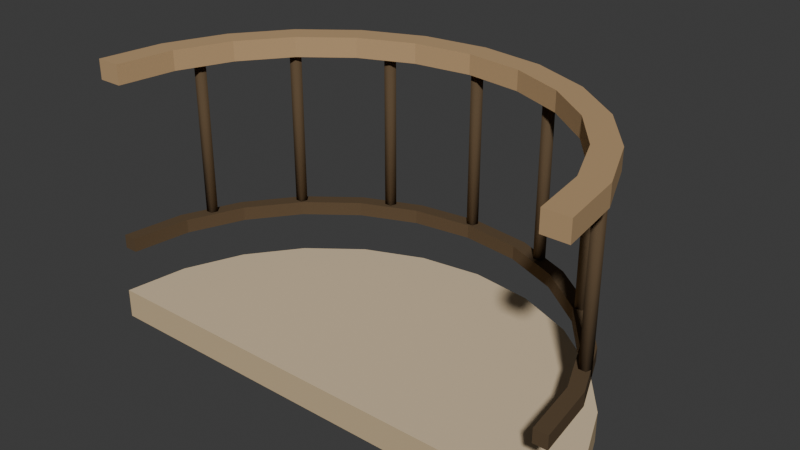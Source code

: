 # Source: lookout_semicircle_2m.blend  (saved by Blender 5.2.45; exported with 4.5.12 LTS)
import bpy
from mathutils import Matrix  # noqa: F401  (used for matrix-valued properties, if any)

bpy.ops.wm.read_factory_settings(use_empty=True)
scene = bpy.context.scene
scene.name = 'Scene'

# ---- collections
col_collection = bpy.data.collections.new('Collection'); scene.collection.children.link(col_collection)

# ---- materials (node trees are filled in below, after node groups)
mat_stone_shade = bpy.data.materials.new('stone_shade')
mat_stone_shade.diffuse_color = (0.5029, 0.3864, 0.2195, 1.0)
mat_stone_light = bpy.data.materials.new('stone_light')
mat_stone_light.diffuse_color = (0.6939, 0.552, 0.3663, 1.0)
mat_stone = bpy.data.materials.new('stone')
mat_stone.diffuse_color = (0.5972, 0.4564, 0.2747, 1.0)
mat_wood_light_002 = bpy.data.materials.new('wood_light.002')
mat_wood_light_002.diffuse_color = (0.4793, 0.3185, 0.1683, 1.0)
mat_metal_002 = bpy.data.materials.new('metal.002')
mat_metal_002.diffuse_color = (0.1095, 0.07227, 0.03955, 1.0)

# ---- material node trees
mat_stone_shade.use_nodes = True; mat_stone_shade.node_tree.nodes.clear()
_N = mat_stone_shade.node_tree.nodes; _L = mat_stone_shade.node_tree.links
n0 = _N.new('ShaderNodeBsdfPrincipled'); n0.name = 'Principled BSDF'; n0.location = (-200, 100)
n0.inputs[0].default_value = (0.5029, 0.3864, 0.2195, 1.0)
n0.inputs[2].default_value = 0.94
n0.inputs[10].default_value = 0.005
n0.inputs[13].default_value = 0.15
n1 = _N.new('ShaderNodeOutputMaterial'); n1.name = 'Material Output'; n1.location = (200, 100)
_L.new(n0.outputs[0], n1.inputs[0])
n1.is_active_output = True
mat_stone_light.use_nodes = True; mat_stone_light.node_tree.nodes.clear()
_N = mat_stone_light.node_tree.nodes; _L = mat_stone_light.node_tree.links
n0 = _N.new('ShaderNodeBsdfPrincipled'); n0.name = 'Principled BSDF'; n0.location = (-200, 100)
n0.inputs[0].default_value = (0.6939, 0.552, 0.3663, 1.0)
n0.inputs[2].default_value = 0.94
n0.inputs[10].default_value = 0.005
n0.inputs[13].default_value = 0.15
n1 = _N.new('ShaderNodeOutputMaterial'); n1.name = 'Material Output'; n1.location = (200, 100)
_L.new(n0.outputs[0], n1.inputs[0])
n1.is_active_output = True
mat_stone.use_nodes = True; mat_stone.node_tree.nodes.clear()
_N = mat_stone.node_tree.nodes; _L = mat_stone.node_tree.links
n0 = _N.new('ShaderNodeBsdfPrincipled'); n0.name = 'Principled BSDF'; n0.location = (-200, 100)
n0.inputs[0].default_value = (0.5972, 0.4564, 0.2747, 1.0)
n0.inputs[2].default_value = 0.94
n0.inputs[10].default_value = 0.005
n0.inputs[13].default_value = 0.15
n1 = _N.new('ShaderNodeOutputMaterial'); n1.name = 'Material Output'; n1.location = (200, 100)
_L.new(n0.outputs[0], n1.inputs[0])
n1.is_active_output = True
mat_wood_light_002.use_nodes = True; mat_wood_light_002.node_tree.nodes.clear()
_N = mat_wood_light_002.node_tree.nodes; _L = mat_wood_light_002.node_tree.links
n0 = _N.new('ShaderNodeBsdfPrincipled'); n0.name = 'Principled BSDF'; n0.location = (-200, 100)
n0.inputs[0].default_value = (0.4793, 0.3185, 0.1683, 1.0)
n0.inputs[2].default_value = 0.94
n0.inputs[10].default_value = 0.005
n0.inputs[13].default_value = 0.15
n1 = _N.new('ShaderNodeOutputMaterial'); n1.name = 'Material Output'; n1.location = (200, 100)
_L.new(n0.outputs[0], n1.inputs[0])
n1.is_active_output = True
mat_metal_002.use_nodes = True; mat_metal_002.node_tree.nodes.clear()
_N = mat_metal_002.node_tree.nodes; _L = mat_metal_002.node_tree.links
n0 = _N.new('ShaderNodeBsdfPrincipled'); n0.name = 'Principled BSDF'; n0.location = (-200, 100)
n0.inputs[0].default_value = (0.1095, 0.07227, 0.03955, 1.0)
n0.inputs[2].default_value = 0.94
n0.inputs[10].default_value = 0.005
n0.inputs[13].default_value = 0.15
n1 = _N.new('ShaderNodeOutputMaterial'); n1.name = 'Material Output'; n1.location = (200, 100)
_L.new(n0.outputs[0], n1.inputs[0])
n1.is_active_output = True

# ---- world
world_world = bpy.data.worlds.new('World'); scene.world = world_world
world_world.use_nodes = True; world_world.node_tree.nodes.clear()
_N = world_world.node_tree.nodes; _L = world_world.node_tree.links
n0 = _N.new('ShaderNodeOutputWorld'); n0.name = 'World Output'; n0.location = (200, 100)
n1 = _N.new('ShaderNodeBackground'); n1.name = 'Background'; n1.location = (-200, 100)
n1.inputs[0].default_value = (0.05088, 0.05088, 0.05088, 1.0)
_L.new(n1.outputs[0], n0.inputs[0])
n0.is_active_output = True
world_world.color = (0.05088, 0.05088, 0.05088)
world_world.sun_shadow_jitter_overblur = 0.0

# ---- meshes
me_semicircular_limestone_deck = bpy.data.meshes.new('Semicircular limestone deck')
me_semicircular_limestone_deck.from_pydata([(1.0, 0.0, 0.0), (0.9659, 0.2588, 0.0), (0.866, 0.5, 0.0), (0.7071, 0.7071, 0.0), (0.5, 0.866, 0.0), (0.2588, 0.9659, 0.0), (6.123e-17, 1.0, 0.0), (-0.2588, 0.9659, 0.0), (-0.5, 0.866, 0.0), (-0.7071, 0.7071, 0.0), (-0.866, 0.5, 0.0), (-0.9659, 0.2588, 0.0), (-1.0, 1.225e-16, 0.0), (1.0, 0.0, 0.12), (0.9659, 0.2588, 0.12), (0.866, 0.5, 0.12), (0.7071, 0.7071, 0.12), (0.5, 0.866, 0.12), (0.2588, 0.9659, 0.12), (6.123e-17, 1.0, 0.12), (-0.2588, 0.9659, 0.12), (-0.5, 0.866, 0.12), (-0.7071, 0.7071, 0.12), (-0.866, 0.5, 0.12), (-0.9659, 0.2588, 0.12), (-1.0, 1.225e-16, 0.12)], [], [(12, 11, 10, 9, 8, 7, 6, 5, 4, 3, 2, 1, 0), (13, 14, 15, 16, 17, 18, 19, 20, 21, 22, 23, 24, 25), (0, 1, 14, 13), (1, 2, 15, 14), (2, 3, 16, 15), (3, 4, 17, 16), (4, 5, 18, 17), (5, 6, 19, 18), (6, 7, 20, 19), (7, 8, 21, 20), (8, 9, 22, 21), (9, 10, 23, 22), (10, 11, 24, 23), (11, 12, 25, 24), (12, 0, 13, 25)])
me_semicircular_limestone_deck.polygons.foreach_set('material_index', [0, 1, 2, 2, 2, 2, 2, 2, 2, 2, 2, 2, 2, 2, 2])
me_semicircular_limestone_deck.materials.append(mat_stone_shade)
me_semicircular_limestone_deck.materials.append(mat_stone_light)
me_semicircular_limestone_deck.materials.append(mat_stone)
me_semicircular_limestone_deck.update()
me_curved_wood_panorama_handrail = bpy.data.meshes.new('Curved wood panorama handrail')
me_curved_wood_panorama_handrail.from_pydata([(0.9, 0.0, 1.01), (0.8693, 0.2329, 1.01), (0.7794, 0.45, 1.01), (0.6364, 0.6364, 1.01), (0.45, 0.7794, 1.01), (0.2329, 0.8693, 1.01), (5.511e-17, 0.9, 1.01), (-0.2329, 0.8693, 1.01), (-0.45, 0.7794, 1.01), (-0.6364, 0.6364, 1.01), (-0.7794, 0.45, 1.01), (-0.8693, 0.2329, 1.01), (-0.9, 1.102e-16, 1.01), (1.0, 0.0, 1.01), (0.9659, 0.2588, 1.01), (0.866, 0.5, 1.01), (0.7071, 0.7071, 1.01), (0.5, 0.866, 1.01), (0.2588, 0.9659, 1.01), (6.123e-17, 1.0, 1.01), (-0.2588, 0.9659, 1.01), (-0.5, 0.866, 1.01), (-0.7071, 0.7071, 1.01), (-0.866, 0.5, 1.01), (-0.9659, 0.2588, 1.01), (-1.0, 1.225e-16, 1.01), (0.9, 0.0, 1.09), (0.8693, 0.2329, 1.09), (0.7794, 0.45, 1.09), (0.6364, 0.6364, 1.09), (0.45, 0.7794, 1.09), (0.2329, 0.8693, 1.09), (5.511e-17, 0.9, 1.09), (-0.2329, 0.8693, 1.09), (-0.45, 0.7794, 1.09), (-0.6364, 0.6364, 1.09), (-0.7794, 0.45, 1.09), (-0.8693, 0.2329, 1.09), (-0.9, 1.102e-16, 1.09), (1.0, 0.0, 1.09), (0.9659, 0.2588, 1.09), (0.866, 0.5, 1.09), (0.7071, 0.7071, 1.09), (0.5, 0.866, 1.09), (0.2588, 0.9659, 1.09), (6.123e-17, 1.0, 1.09), (-0.2588, 0.9659, 1.09), (-0.5, 0.866, 1.09), (-0.7071, 0.7071, 1.09), (-0.866, 0.5, 1.09), (-0.9659, 0.2588, 1.09), (-1.0, 1.225e-16, 1.09)], [], [(0, 1, 14, 13), (13, 14, 40, 39), (39, 40, 27, 26), (26, 27, 1, 0), (1, 2, 15, 14), (14, 15, 41, 40), (40, 41, 28, 27), (27, 28, 2, 1), (2, 3, 16, 15), (15, 16, 42, 41), (41, 42, 29, 28), (28, 29, 3, 2), (3, 4, 17, 16), (16, 17, 43, 42), (42, 43, 30, 29), (29, 30, 4, 3), (4, 5, 18, 17), (17, 18, 44, 43), (43, 44, 31, 30), (30, 31, 5, 4), (5, 6, 19, 18), (18, 19, 45, 44), (44, 45, 32, 31), (31, 32, 6, 5), (6, 7, 20, 19), (19, 20, 46, 45), (45, 46, 33, 32), (32, 33, 7, 6), (7, 8, 21, 20), (20, 21, 47, 46), (46, 47, 34, 33), (33, 34, 8, 7), (8, 9, 22, 21), (21, 22, 48, 47), (47, 48, 35, 34), (34, 35, 9, 8), (9, 10, 23, 22), (22, 23, 49, 48), (48, 49, 36, 35), (35, 36, 10, 9), (10, 11, 24, 23), (23, 24, 50, 49), (49, 50, 37, 36), (36, 37, 11, 10), (11, 12, 25, 24), (24, 25, 51, 50), (50, 51, 38, 37), (37, 38, 12, 11), (0, 13, 39, 26), (12, 38, 51, 25)])
me_curved_wood_panorama_handrail.materials.append(mat_wood_light_002)
me_curved_wood_panorama_handrail.update()
me_curved_dark_lower_rail = bpy.data.meshes.new('Curved dark lower rail')
me_curved_dark_lower_rail.from_pydata([(0.922, 0.0, 0.322), (0.8906, 0.2386, 0.322), (0.7985, 0.461, 0.322), (0.652, 0.652, 0.322), (0.461, 0.7985, 0.322), (0.2386, 0.8906, 0.322), (5.646e-17, 0.922, 0.322), (-0.2386, 0.8906, 0.322), (-0.461, 0.7985, 0.322), (-0.652, 0.652, 0.322), (-0.7985, 0.461, 0.322), (-0.8906, 0.2386, 0.322), (-0.922, 1.129e-16, 0.322), (0.978, 0.0, 0.322), (0.9447, 0.2531, 0.322), (0.847, 0.489, 0.322), (0.6916, 0.6916, 0.322), (0.489, 0.847, 0.322), (0.2531, 0.9447, 0.322), (5.989e-17, 0.978, 0.322), (-0.2531, 0.9447, 0.322), (-0.489, 0.847, 0.322), (-0.6916, 0.6916, 0.322), (-0.847, 0.489, 0.322), (-0.9447, 0.2531, 0.322), (-0.978, 1.198e-16, 0.322), (0.922, 0.0, 0.378), (0.8906, 0.2386, 0.378), (0.7985, 0.461, 0.378), (0.652, 0.652, 0.378), (0.461, 0.7985, 0.378), (0.2386, 0.8906, 0.378), (5.646e-17, 0.922, 0.378), (-0.2386, 0.8906, 0.378), (-0.461, 0.7985, 0.378), (-0.652, 0.652, 0.378), (-0.7985, 0.461, 0.378), (-0.8906, 0.2386, 0.378), (-0.922, 1.129e-16, 0.378), (0.978, 0.0, 0.378), (0.9447, 0.2531, 0.378), (0.847, 0.489, 0.378), (0.6916, 0.6916, 0.378), (0.489, 0.847, 0.378), (0.2531, 0.9447, 0.378), (5.989e-17, 0.978, 0.378), (-0.2531, 0.9447, 0.378), (-0.489, 0.847, 0.378), (-0.6916, 0.6916, 0.378), (-0.847, 0.489, 0.378), (-0.9447, 0.2531, 0.378), (-0.978, 1.198e-16, 0.378)], [], [(0, 1, 14, 13), (13, 14, 40, 39), (39, 40, 27, 26), (26, 27, 1, 0), (1, 2, 15, 14), (14, 15, 41, 40), (40, 41, 28, 27), (27, 28, 2, 1), (2, 3, 16, 15), (15, 16, 42, 41), (41, 42, 29, 28), (28, 29, 3, 2), (3, 4, 17, 16), (16, 17, 43, 42), (42, 43, 30, 29), (29, 30, 4, 3), (4, 5, 18, 17), (17, 18, 44, 43), (43, 44, 31, 30), (30, 31, 5, 4), (5, 6, 19, 18), (18, 19, 45, 44), (44, 45, 32, 31), (31, 32, 6, 5), (6, 7, 20, 19), (19, 20, 46, 45), (45, 46, 33, 32), (32, 33, 7, 6), (7, 8, 21, 20), (20, 21, 47, 46), (46, 47, 34, 33), (33, 34, 8, 7), (8, 9, 22, 21), (21, 22, 48, 47), (47, 48, 35, 34), (34, 35, 9, 8), (9, 10, 23, 22), (22, 23, 49, 48), (48, 49, 36, 35), (35, 36, 10, 9), (10, 11, 24, 23), (23, 24, 50, 49), (49, 50, 37, 36), (36, 37, 11, 10), (11, 12, 25, 24), (24, 25, 51, 50), (50, 51, 38, 37), (37, 38, 12, 11), (0, 13, 39, 26), (12, 38, 51, 25)])
me_curved_dark_lower_rail.materials.append(mat_metal_002)
me_curved_dark_lower_rail.update()
me_curved_deck_railing_baluster = bpy.data.meshes.new('Curved-deck railing baluster')
me_curved_deck_railing_baluster.from_pydata([(0.8777, 0.3875, 0.35), (0.8549, 0.371, 0.35), (0.8636, 0.3441, 0.35), (0.8918, 0.3441, 0.35), (0.9005, 0.371, 0.35), (0.8777, 0.3875, 1.01), (0.8549, 0.371, 1.01), (0.8636, 0.3441, 1.01), (0.8918, 0.3441, 1.01), (0.9005, 0.371, 1.01)], [], [(0, 1, 6, 5), (1, 2, 7, 6), (2, 3, 8, 7), (3, 4, 9, 8), (4, 0, 5, 9), (4, 3, 2, 1, 0), (5, 6, 7, 8, 9)])
me_curved_deck_railing_baluster.polygons.foreach_set('use_smooth', [True] * 7)
me_curved_deck_railing_baluster.materials.append(mat_metal_002)
me_curved_deck_railing_baluster.update()
me_curved_deck_railing_baluster_001 = bpy.data.meshes.new('Curved-deck railing baluster.001')
me_curved_deck_railing_baluster_001.from_pydata([(0.6718, 0.6958, 0.35), (0.6489, 0.6792, 0.35), (0.6576, 0.6523, 0.35), (0.6859, 0.6523, 0.35), (0.6946, 0.6792, 0.35), (0.6718, 0.6958, 1.01), (0.6489, 0.6792, 1.01), (0.6576, 0.6523, 1.01), (0.6859, 0.6523, 1.01), (0.6946, 0.6792, 1.01)], [], [(0, 1, 6, 5), (1, 2, 7, 6), (2, 3, 8, 7), (3, 4, 9, 8), (4, 0, 5, 9), (4, 3, 2, 1, 0), (5, 6, 7, 8, 9)])
me_curved_deck_railing_baluster_001.polygons.foreach_set('use_smooth', [True] * 7)
me_curved_deck_railing_baluster_001.materials.append(mat_metal_002)
me_curved_deck_railing_baluster_001.update()
me_curved_deck_railing_baluster_002 = bpy.data.meshes.new('Curved-deck railing baluster.002')
me_curved_deck_railing_baluster_002.from_pydata([(0.3635, 0.9017, 0.35), (0.3407, 0.8851, 0.35), (0.3494, 0.8583, 0.35), (0.3777, 0.8583, 0.35), (0.3864, 0.8851, 0.35), (0.3635, 0.9017, 1.01), (0.3407, 0.8851, 1.01), (0.3494, 0.8583, 1.01), (0.3777, 0.8583, 1.01), (0.3864, 0.8851, 1.01)], [], [(0, 1, 6, 5), (1, 2, 7, 6), (2, 3, 8, 7), (3, 4, 9, 8), (4, 0, 5, 9), (4, 3, 2, 1, 0), (5, 6, 7, 8, 9)])
me_curved_deck_railing_baluster_002.polygons.foreach_set('use_smooth', [True] * 7)
me_curved_deck_railing_baluster_002.materials.append(mat_metal_002)
me_curved_deck_railing_baluster_002.update()
me_curved_deck_railing_baluster_003 = bpy.data.meshes.new('Curved-deck railing baluster.003')
me_curved_deck_railing_baluster_003.from_pydata([(5.817e-17, 0.974, 0.35), (-0.02283, 0.9574, 0.35), (-0.01411, 0.9306, 0.35), (0.01411, 0.9306, 0.35), (0.02283, 0.9574, 0.35), (5.817e-17, 0.974, 1.01), (-0.02283, 0.9574, 1.01), (-0.01411, 0.9306, 1.01), (0.01411, 0.9306, 1.01), (0.02283, 0.9574, 1.01)], [], [(0, 1, 6, 5), (1, 2, 7, 6), (2, 3, 8, 7), (3, 4, 9, 8), (4, 0, 5, 9), (4, 3, 2, 1, 0), (5, 6, 7, 8, 9)])
me_curved_deck_railing_baluster_003.polygons.foreach_set('use_smooth', [True] * 7)
me_curved_deck_railing_baluster_003.materials.append(mat_metal_002)
me_curved_deck_railing_baluster_003.update()
me_curved_deck_railing_baluster_004 = bpy.data.meshes.new('Curved-deck railing baluster.004')
me_curved_deck_railing_baluster_004.from_pydata([(-0.3635, 0.9017, 0.35), (-0.3864, 0.8851, 0.35), (-0.3777, 0.8583, 0.35), (-0.3494, 0.8583, 0.35), (-0.3407, 0.8851, 0.35), (-0.3635, 0.9017, 1.01), (-0.3864, 0.8851, 1.01), (-0.3777, 0.8583, 1.01), (-0.3494, 0.8583, 1.01), (-0.3407, 0.8851, 1.01)], [], [(0, 1, 6, 5), (1, 2, 7, 6), (2, 3, 8, 7), (3, 4, 9, 8), (4, 0, 5, 9), (4, 3, 2, 1, 0), (5, 6, 7, 8, 9)])
me_curved_deck_railing_baluster_004.polygons.foreach_set('use_smooth', [True] * 7)
me_curved_deck_railing_baluster_004.materials.append(mat_metal_002)
me_curved_deck_railing_baluster_004.update()
me_curved_deck_railing_baluster_005 = bpy.data.meshes.new('Curved-deck railing baluster.005')
me_curved_deck_railing_baluster_005.from_pydata([(-0.6718, 0.6958, 0.35), (-0.6946, 0.6792, 0.35), (-0.6859, 0.6523, 0.35), (-0.6576, 0.6523, 0.35), (-0.6489, 0.6792, 0.35), (-0.6718, 0.6958, 1.01), (-0.6946, 0.6792, 1.01), (-0.6859, 0.6523, 1.01), (-0.6576, 0.6523, 1.01), (-0.6489, 0.6792, 1.01)], [], [(0, 1, 6, 5), (1, 2, 7, 6), (2, 3, 8, 7), (3, 4, 9, 8), (4, 0, 5, 9), (4, 3, 2, 1, 0), (5, 6, 7, 8, 9)])
me_curved_deck_railing_baluster_005.polygons.foreach_set('use_smooth', [True] * 7)
me_curved_deck_railing_baluster_005.materials.append(mat_metal_002)
me_curved_deck_railing_baluster_005.update()
me_curved_deck_railing_baluster_006 = bpy.data.meshes.new('Curved-deck railing baluster.006')
me_curved_deck_railing_baluster_006.from_pydata([(-0.8777, 0.3875, 0.35), (-0.9005, 0.371, 0.35), (-0.8918, 0.3441, 0.35), (-0.8636, 0.3441, 0.35), (-0.8549, 0.371, 0.35), (-0.8777, 0.3875, 1.01), (-0.9005, 0.371, 1.01), (-0.8918, 0.3441, 1.01), (-0.8636, 0.3441, 1.01), (-0.8549, 0.371, 1.01)], [], [(0, 1, 6, 5), (1, 2, 7, 6), (2, 3, 8, 7), (3, 4, 9, 8), (4, 0, 5, 9), (4, 3, 2, 1, 0), (5, 6, 7, 8, 9)])
me_curved_deck_railing_baluster_006.polygons.foreach_set('use_smooth', [True] * 7)
me_curved_deck_railing_baluster_006.materials.append(mat_metal_002)
me_curved_deck_railing_baluster_006.update()

# ---- objects
ob_lookout_semicircle_2m___installation_pivot = bpy.data.objects.new('lookout_semicircle_2m / installation pivot', None)
ob_semicircular_limestone_deck = bpy.data.objects.new('Semicircular limestone deck', me_semicircular_limestone_deck)
ob_curved_wood_panorama_handrail = bpy.data.objects.new('Curved wood panorama handrail', me_curved_wood_panorama_handrail)
ob_curved_dark_lower_rail = bpy.data.objects.new('Curved dark lower rail', me_curved_dark_lower_rail)
ob_curved_deck_railing_baluster = bpy.data.objects.new('Curved-deck railing baluster', me_curved_deck_railing_baluster)
ob_curved_deck_railing_baluster_001 = bpy.data.objects.new('Curved-deck railing baluster.001', me_curved_deck_railing_baluster_001)
ob_curved_deck_railing_baluster_002 = bpy.data.objects.new('Curved-deck railing baluster.002', me_curved_deck_railing_baluster_002)
ob_curved_deck_railing_baluster_003 = bpy.data.objects.new('Curved-deck railing baluster.003', me_curved_deck_railing_baluster_003)
ob_curved_deck_railing_baluster_004 = bpy.data.objects.new('Curved-deck railing baluster.004', me_curved_deck_railing_baluster_004)
ob_curved_deck_railing_baluster_005 = bpy.data.objects.new('Curved-deck railing baluster.005', me_curved_deck_railing_baluster_005)
ob_curved_deck_railing_baluster_006 = bpy.data.objects.new('Curved-deck railing baluster.006', me_curved_deck_railing_baluster_006)

# ---- transforms, parenting, visibility, modifiers, constraints
ob_lookout_semicircle_2m___installation_pivot.location = (0.0, 0.0, 0.0)
ob_semicircular_limestone_deck.parent = ob_lookout_semicircle_2m___installation_pivot
ob_semicircular_limestone_deck.location = (0.0, 0.0, 0.0)
ob_curved_wood_panorama_handrail.parent = ob_lookout_semicircle_2m___installation_pivot
ob_curved_wood_panorama_handrail.location = (0.0, 0.0, 0.0)
ob_curved_dark_lower_rail.parent = ob_lookout_semicircle_2m___installation_pivot
ob_curved_dark_lower_rail.location = (0.0, 0.0, 0.0)
ob_curved_deck_railing_baluster.parent = ob_lookout_semicircle_2m___installation_pivot
ob_curved_deck_railing_baluster.location = (0.0, 0.0, 0.0)
ob_curved_deck_railing_baluster_001.parent = ob_lookout_semicircle_2m___installation_pivot
ob_curved_deck_railing_baluster_001.location = (0.0, 0.0, 0.0)
ob_curved_deck_railing_baluster_002.parent = ob_lookout_semicircle_2m___installation_pivot
ob_curved_deck_railing_baluster_002.location = (0.0, 0.0, 0.0)
ob_curved_deck_railing_baluster_003.parent = ob_lookout_semicircle_2m___installation_pivot
ob_curved_deck_railing_baluster_003.location = (0.0, 0.0, 0.0)
ob_curved_deck_railing_baluster_004.parent = ob_lookout_semicircle_2m___installation_pivot
ob_curved_deck_railing_baluster_004.location = (0.0, 0.0, 0.0)
ob_curved_deck_railing_baluster_005.parent = ob_lookout_semicircle_2m___installation_pivot
ob_curved_deck_railing_baluster_005.location = (0.0, 0.0, 0.0)
ob_curved_deck_railing_baluster_006.parent = ob_lookout_semicircle_2m___installation_pivot
ob_curved_deck_railing_baluster_006.location = (0.0, 0.0, 0.0)

# ---- collection membership
scene.collection.objects.link(ob_lookout_semicircle_2m___installation_pivot)
scene.collection.objects.link(ob_semicircular_limestone_deck)
scene.collection.objects.link(ob_curved_wood_panorama_handrail)
scene.collection.objects.link(ob_curved_dark_lower_rail)
scene.collection.objects.link(ob_curved_deck_railing_baluster)
scene.collection.objects.link(ob_curved_deck_railing_baluster_001)
scene.collection.objects.link(ob_curved_deck_railing_baluster_002)
scene.collection.objects.link(ob_curved_deck_railing_baluster_003)
scene.collection.objects.link(ob_curved_deck_railing_baluster_004)
scene.collection.objects.link(ob_curved_deck_railing_baluster_005)
scene.collection.objects.link(ob_curved_deck_railing_baluster_006)

# ---- scene / render settings (as saved in the file)
scene.frame_start = 1; scene.frame_end = 250; scene.frame_set(1)
scene.render.engine = 'BLENDER_EEVEE_NEXT'
scene.render.bake_bias = 0.0
scene.render.bake_samples = 0
scene.render.compositor_device = 'GPU'
scene.eevee.use_volume_custom_range = False
scene.eevee.fast_gi_thickness_near = 0.1
scene.eevee.fast_gi_thickness_far = 0.0
scene.eevee.ray_tracing_options.screen_trace_thickness = 0.1
bpy.context.view_layer.update()

# ---- added for rendering (the .blend has no active camera and no usable light): camera, sun
cam_auto = bpy.data.cameras.new('AutoCamera')
cam_auto.lens = 50.0
cam_auto.sensor_width = 36.0
cam_auto.clip_end = 1000.0
ob_auto_camera = bpy.data.objects.new('AutoCamera', cam_auto)
scene.collection.objects.link(ob_auto_camera)
ob_auto_camera.location = (2.30158, -2.26189, 2.38626)
ob_auto_camera.rotation_euler = (1.09748, -7.21219e-08, 0.694738)
scene.camera = ob_auto_camera
light_auto_sun = bpy.data.lights.new('AutoSun', 'SUN')
light_auto_sun.energy = 3.0
light_auto_sun.angle = 0.0523599
ob_auto_sun = bpy.data.objects.new('AutoSun', light_auto_sun)
scene.collection.objects.link(ob_auto_sun)
ob_auto_sun.rotation_euler = (0.872665, 0.174533, 0.523599)
bpy.context.view_layer.update()
